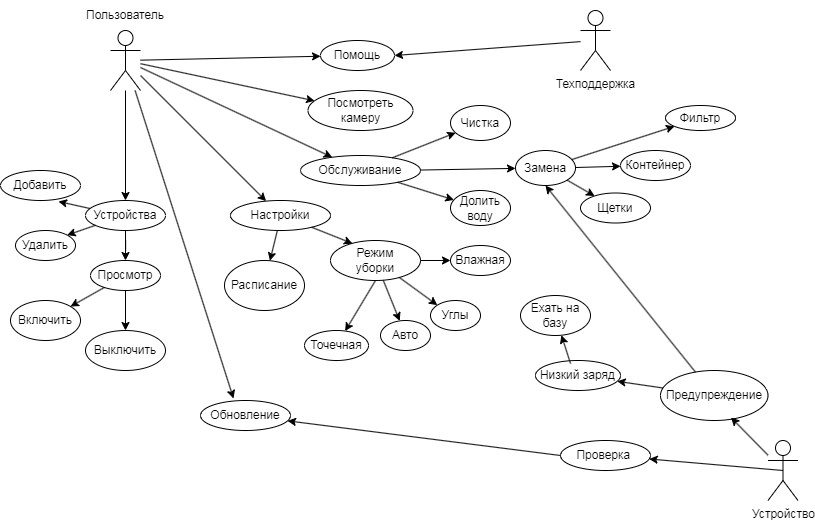

The diagram above was exported from draw.io. Its source (the exported page's mxGraphModel, read from the mxfile embedded in the PNG):
<mxGraphModel dx="1862" dy="569" grid="1" gridSize="10" guides="1" tooltips="1" connect="1" arrows="1" fold="1" page="1" pageScale="1" pageWidth="827" pageHeight="1169" math="0" shadow="0">
  <root>
    <mxCell id="0" />
    <mxCell id="1" parent="0" />
    <mxCell id="Hmz1zEKnYBkSnwA244hc-1" value="" style="shape=umlActor;verticalLabelPosition=bottom;verticalAlign=top;html=1;outlineConnect=0;" vertex="1" parent="1">
      <mxGeometry x="100" y="40" width="30" height="60" as="geometry" />
    </mxCell>
    <mxCell id="Hmz1zEKnYBkSnwA244hc-2" value="Помощь" style="ellipse;whiteSpace=wrap;html=1;" vertex="1" parent="1">
      <mxGeometry x="310" y="50" width="74" height="30" as="geometry" />
    </mxCell>
    <mxCell id="Hmz1zEKnYBkSnwA244hc-3" value="Настройки" style="ellipse;whiteSpace=wrap;html=1;" vertex="1" parent="1">
      <mxGeometry x="220" y="210" width="100" height="30" as="geometry" />
    </mxCell>
    <mxCell id="Hmz1zEKnYBkSnwA244hc-4" value="Добавить&lt;br&gt;" style="ellipse;whiteSpace=wrap;html=1;" vertex="1" parent="1">
      <mxGeometry x="-10" y="180" width="80" height="30" as="geometry" />
    </mxCell>
    <mxCell id="Hmz1zEKnYBkSnwA244hc-5" value="Обслуживание" style="ellipse;whiteSpace=wrap;html=1;" vertex="1" parent="1">
      <mxGeometry x="290" y="165" width="120" height="30" as="geometry" />
    </mxCell>
    <mxCell id="Hmz1zEKnYBkSnwA244hc-7" value="Просмотр" style="ellipse;whiteSpace=wrap;html=1;" vertex="1" parent="1">
      <mxGeometry x="80" y="270" width="70" height="30" as="geometry" />
    </mxCell>
    <mxCell id="Hmz1zEKnYBkSnwA244hc-18" style="edgeStyle=orthogonalEdgeStyle;rounded=0;orthogonalLoop=1;jettySize=auto;html=1;entryX=0.5;entryY=0;entryDx=0;entryDy=0;" edge="1" parent="1" source="Hmz1zEKnYBkSnwA244hc-8" target="Hmz1zEKnYBkSnwA244hc-7">
      <mxGeometry relative="1" as="geometry" />
    </mxCell>
    <mxCell id="Hmz1zEKnYBkSnwA244hc-8" value="Устройства" style="ellipse;whiteSpace=wrap;html=1;" vertex="1" parent="1">
      <mxGeometry x="75" y="210" width="80" height="30" as="geometry" />
    </mxCell>
    <mxCell id="Hmz1zEKnYBkSnwA244hc-9" value="Включить" style="ellipse;whiteSpace=wrap;html=1;" vertex="1" parent="1">
      <mxGeometry y="310" width="70" height="40" as="geometry" />
    </mxCell>
    <mxCell id="Hmz1zEKnYBkSnwA244hc-10" value="Выключить" style="ellipse;whiteSpace=wrap;html=1;" vertex="1" parent="1">
      <mxGeometry x="75" y="340" width="80" height="40" as="geometry" />
    </mxCell>
    <mxCell id="Hmz1zEKnYBkSnwA244hc-11" value="Удалить" style="ellipse;whiteSpace=wrap;html=1;" vertex="1" parent="1">
      <mxGeometry x="5" y="240" width="60" height="30" as="geometry" />
    </mxCell>
    <mxCell id="Hmz1zEKnYBkSnwA244hc-21" value="" style="endArrow=classic;html=1;rounded=0;" edge="1" parent="1" source="Hmz1zEKnYBkSnwA244hc-1" target="Hmz1zEKnYBkSnwA244hc-3">
      <mxGeometry width="50" height="50" relative="1" as="geometry">
        <mxPoint x="390" y="280" as="sourcePoint" />
        <mxPoint x="440" y="230" as="targetPoint" />
      </mxGeometry>
    </mxCell>
    <mxCell id="Hmz1zEKnYBkSnwA244hc-22" value="" style="endArrow=classic;html=1;rounded=0;entryX=0.725;entryY=1.033;entryDx=0;entryDy=0;entryPerimeter=0;" edge="1" parent="1" source="Hmz1zEKnYBkSnwA244hc-8" target="Hmz1zEKnYBkSnwA244hc-4">
      <mxGeometry width="50" height="50" relative="1" as="geometry">
        <mxPoint x="90" y="220" as="sourcePoint" />
        <mxPoint x="400" y="230" as="targetPoint" />
      </mxGeometry>
    </mxCell>
    <mxCell id="Hmz1zEKnYBkSnwA244hc-23" value="" style="endArrow=classic;html=1;rounded=0;entryX=1;entryY=0;entryDx=0;entryDy=0;" edge="1" parent="1" source="Hmz1zEKnYBkSnwA244hc-8" target="Hmz1zEKnYBkSnwA244hc-11">
      <mxGeometry width="50" height="50" relative="1" as="geometry">
        <mxPoint x="350" y="280" as="sourcePoint" />
        <mxPoint x="400" y="230" as="targetPoint" />
      </mxGeometry>
    </mxCell>
    <mxCell id="Hmz1zEKnYBkSnwA244hc-24" value="" style="endArrow=classic;html=1;rounded=0;" edge="1" parent="1" source="Hmz1zEKnYBkSnwA244hc-7" target="Hmz1zEKnYBkSnwA244hc-9">
      <mxGeometry width="50" height="50" relative="1" as="geometry">
        <mxPoint x="350" y="280" as="sourcePoint" />
        <mxPoint x="400" y="230" as="targetPoint" />
      </mxGeometry>
    </mxCell>
    <mxCell id="Hmz1zEKnYBkSnwA244hc-25" value="" style="endArrow=classic;html=1;rounded=0;" edge="1" parent="1" source="Hmz1zEKnYBkSnwA244hc-7" target="Hmz1zEKnYBkSnwA244hc-10">
      <mxGeometry width="50" height="50" relative="1" as="geometry">
        <mxPoint x="350" y="280" as="sourcePoint" />
        <mxPoint x="400" y="230" as="targetPoint" />
      </mxGeometry>
    </mxCell>
    <mxCell id="Hmz1zEKnYBkSnwA244hc-26" value="" style="endArrow=classic;html=1;rounded=0;" edge="1" parent="1" source="Hmz1zEKnYBkSnwA244hc-1" target="Hmz1zEKnYBkSnwA244hc-5">
      <mxGeometry width="50" height="50" relative="1" as="geometry">
        <mxPoint x="390" y="280" as="sourcePoint" />
        <mxPoint x="440" y="230" as="targetPoint" />
      </mxGeometry>
    </mxCell>
    <mxCell id="Hmz1zEKnYBkSnwA244hc-27" value="" style="endArrow=classic;html=1;rounded=0;" edge="1" parent="1" source="Hmz1zEKnYBkSnwA244hc-1" target="Hmz1zEKnYBkSnwA244hc-2">
      <mxGeometry width="50" height="50" relative="1" as="geometry">
        <mxPoint x="390" y="280" as="sourcePoint" />
        <mxPoint x="440" y="230" as="targetPoint" />
      </mxGeometry>
    </mxCell>
    <mxCell id="Hmz1zEKnYBkSnwA244hc-28" value="Техподдержка" style="shape=umlActor;verticalLabelPosition=bottom;verticalAlign=top;html=1;outlineConnect=0;" vertex="1" parent="1">
      <mxGeometry x="570" y="20" width="30" height="60" as="geometry" />
    </mxCell>
    <mxCell id="Hmz1zEKnYBkSnwA244hc-29" value="" style="endArrow=classic;html=1;rounded=0;entryX=1;entryY=0.5;entryDx=0;entryDy=0;" edge="1" parent="1" source="Hmz1zEKnYBkSnwA244hc-28" target="Hmz1zEKnYBkSnwA244hc-2">
      <mxGeometry width="50" height="50" relative="1" as="geometry">
        <mxPoint x="390" y="280" as="sourcePoint" />
        <mxPoint x="440" y="230" as="targetPoint" />
      </mxGeometry>
    </mxCell>
    <mxCell id="Hmz1zEKnYBkSnwA244hc-31" value="Режим&lt;br&gt;уборки" style="ellipse;whiteSpace=wrap;html=1;" vertex="1" parent="1">
      <mxGeometry x="320" y="250" width="90" height="40" as="geometry" />
    </mxCell>
    <mxCell id="Hmz1zEKnYBkSnwA244hc-32" value="Расписание" style="ellipse;whiteSpace=wrap;html=1;" vertex="1" parent="1">
      <mxGeometry x="214" y="270" width="80" height="50" as="geometry" />
    </mxCell>
    <mxCell id="Hmz1zEKnYBkSnwA244hc-33" value="Точечная" style="ellipse;whiteSpace=wrap;html=1;" vertex="1" parent="1">
      <mxGeometry x="294" y="340" width="64" height="30" as="geometry" />
    </mxCell>
    <mxCell id="Hmz1zEKnYBkSnwA244hc-34" value="" style="endArrow=classic;html=1;rounded=0;" edge="1" parent="1" source="Hmz1zEKnYBkSnwA244hc-3" target="Hmz1zEKnYBkSnwA244hc-32">
      <mxGeometry width="50" height="50" relative="1" as="geometry">
        <mxPoint x="390" y="280" as="sourcePoint" />
        <mxPoint x="440" y="230" as="targetPoint" />
      </mxGeometry>
    </mxCell>
    <mxCell id="Hmz1zEKnYBkSnwA244hc-35" value="" style="endArrow=classic;html=1;rounded=0;entryX=0.244;entryY=0.075;entryDx=0;entryDy=0;entryPerimeter=0;" edge="1" parent="1" source="Hmz1zEKnYBkSnwA244hc-3" target="Hmz1zEKnYBkSnwA244hc-31">
      <mxGeometry width="50" height="50" relative="1" as="geometry">
        <mxPoint x="390" y="280" as="sourcePoint" />
        <mxPoint x="440" y="230" as="targetPoint" />
      </mxGeometry>
    </mxCell>
    <mxCell id="Hmz1zEKnYBkSnwA244hc-36" value="Авто" style="ellipse;whiteSpace=wrap;html=1;" vertex="1" parent="1">
      <mxGeometry x="370" y="330" width="50" height="30" as="geometry" />
    </mxCell>
    <mxCell id="Hmz1zEKnYBkSnwA244hc-37" value="Углы" style="ellipse;whiteSpace=wrap;html=1;" vertex="1" parent="1">
      <mxGeometry x="420" y="310" width="50" height="30" as="geometry" />
    </mxCell>
    <mxCell id="Hmz1zEKnYBkSnwA244hc-38" value="Влажная" style="ellipse;whiteSpace=wrap;html=1;" vertex="1" parent="1">
      <mxGeometry x="440" y="255" width="60" height="30" as="geometry" />
    </mxCell>
    <mxCell id="Hmz1zEKnYBkSnwA244hc-39" value="" style="endArrow=classic;html=1;rounded=0;exitX=0.5;exitY=1;exitDx=0;exitDy=0;" edge="1" parent="1" source="Hmz1zEKnYBkSnwA244hc-31" target="Hmz1zEKnYBkSnwA244hc-33">
      <mxGeometry width="50" height="50" relative="1" as="geometry">
        <mxPoint x="390" y="280" as="sourcePoint" />
        <mxPoint x="440" y="230" as="targetPoint" />
      </mxGeometry>
    </mxCell>
    <mxCell id="Hmz1zEKnYBkSnwA244hc-40" value="" style="endArrow=classic;html=1;rounded=0;" edge="1" parent="1" source="Hmz1zEKnYBkSnwA244hc-31" target="Hmz1zEKnYBkSnwA244hc-36">
      <mxGeometry width="50" height="50" relative="1" as="geometry">
        <mxPoint x="390" y="280" as="sourcePoint" />
        <mxPoint x="440" y="230" as="targetPoint" />
      </mxGeometry>
    </mxCell>
    <mxCell id="Hmz1zEKnYBkSnwA244hc-41" value="" style="endArrow=classic;html=1;rounded=0;entryX=0;entryY=0;entryDx=0;entryDy=0;" edge="1" parent="1" source="Hmz1zEKnYBkSnwA244hc-31" target="Hmz1zEKnYBkSnwA244hc-37">
      <mxGeometry width="50" height="50" relative="1" as="geometry">
        <mxPoint x="390" y="280" as="sourcePoint" />
        <mxPoint x="440" y="230" as="targetPoint" />
      </mxGeometry>
    </mxCell>
    <mxCell id="Hmz1zEKnYBkSnwA244hc-42" value="" style="endArrow=classic;html=1;rounded=0;entryX=0;entryY=0.5;entryDx=0;entryDy=0;" edge="1" parent="1" source="Hmz1zEKnYBkSnwA244hc-31" target="Hmz1zEKnYBkSnwA244hc-38">
      <mxGeometry width="50" height="50" relative="1" as="geometry">
        <mxPoint x="390" y="280" as="sourcePoint" />
        <mxPoint x="440" y="230" as="targetPoint" />
      </mxGeometry>
    </mxCell>
    <mxCell id="Hmz1zEKnYBkSnwA244hc-43" value="Замена" style="ellipse;whiteSpace=wrap;html=1;" vertex="1" parent="1">
      <mxGeometry x="505" y="160" width="60" height="35" as="geometry" />
    </mxCell>
    <mxCell id="Hmz1zEKnYBkSnwA244hc-44" value="Чистка" style="ellipse;whiteSpace=wrap;html=1;" vertex="1" parent="1">
      <mxGeometry x="440" y="115" width="60" height="35" as="geometry" />
    </mxCell>
    <mxCell id="Hmz1zEKnYBkSnwA244hc-45" value="Долить&lt;br&gt;воду" style="ellipse;whiteSpace=wrap;html=1;" vertex="1" parent="1">
      <mxGeometry x="440" y="200" width="60" height="35" as="geometry" />
    </mxCell>
    <mxCell id="Hmz1zEKnYBkSnwA244hc-46" value="" style="endArrow=classic;html=1;rounded=0;" edge="1" parent="1" source="Hmz1zEKnYBkSnwA244hc-5" target="Hmz1zEKnYBkSnwA244hc-45">
      <mxGeometry width="50" height="50" relative="1" as="geometry">
        <mxPoint x="390" y="280" as="sourcePoint" />
        <mxPoint x="440" y="230" as="targetPoint" />
      </mxGeometry>
    </mxCell>
    <mxCell id="Hmz1zEKnYBkSnwA244hc-47" value="" style="endArrow=classic;html=1;rounded=0;" edge="1" parent="1" source="Hmz1zEKnYBkSnwA244hc-5" target="Hmz1zEKnYBkSnwA244hc-44">
      <mxGeometry width="50" height="50" relative="1" as="geometry">
        <mxPoint x="390" y="280" as="sourcePoint" />
        <mxPoint x="440" y="230" as="targetPoint" />
      </mxGeometry>
    </mxCell>
    <mxCell id="Hmz1zEKnYBkSnwA244hc-48" value="" style="endArrow=classic;html=1;rounded=0;" edge="1" parent="1" source="Hmz1zEKnYBkSnwA244hc-5" target="Hmz1zEKnYBkSnwA244hc-43">
      <mxGeometry width="50" height="50" relative="1" as="geometry">
        <mxPoint x="390" y="280" as="sourcePoint" />
        <mxPoint x="440" y="230" as="targetPoint" />
      </mxGeometry>
    </mxCell>
    <mxCell id="Hmz1zEKnYBkSnwA244hc-49" value="Фильтр" style="ellipse;whiteSpace=wrap;html=1;" vertex="1" parent="1">
      <mxGeometry x="655" y="115" width="70" height="25" as="geometry" />
    </mxCell>
    <mxCell id="Hmz1zEKnYBkSnwA244hc-50" value="Контейнер" style="ellipse;whiteSpace=wrap;html=1;" vertex="1" parent="1">
      <mxGeometry x="610" y="160" width="70" height="30" as="geometry" />
    </mxCell>
    <mxCell id="Hmz1zEKnYBkSnwA244hc-51" value="Щетки" style="ellipse;whiteSpace=wrap;html=1;" vertex="1" parent="1">
      <mxGeometry x="570" y="202.5" width="70" height="30" as="geometry" />
    </mxCell>
    <mxCell id="Hmz1zEKnYBkSnwA244hc-52" value="" style="endArrow=classic;html=1;rounded=0;" edge="1" parent="1" source="Hmz1zEKnYBkSnwA244hc-43" target="Hmz1zEKnYBkSnwA244hc-51">
      <mxGeometry width="50" height="50" relative="1" as="geometry">
        <mxPoint x="390" y="280" as="sourcePoint" />
        <mxPoint x="440" y="230" as="targetPoint" />
      </mxGeometry>
    </mxCell>
    <mxCell id="Hmz1zEKnYBkSnwA244hc-53" value="" style="endArrow=classic;html=1;rounded=0;" edge="1" parent="1" source="Hmz1zEKnYBkSnwA244hc-43" target="Hmz1zEKnYBkSnwA244hc-50">
      <mxGeometry width="50" height="50" relative="1" as="geometry">
        <mxPoint x="390" y="280" as="sourcePoint" />
        <mxPoint x="440" y="230" as="targetPoint" />
      </mxGeometry>
    </mxCell>
    <mxCell id="Hmz1zEKnYBkSnwA244hc-54" value="" style="endArrow=classic;html=1;rounded=0;" edge="1" parent="1" source="Hmz1zEKnYBkSnwA244hc-43" target="Hmz1zEKnYBkSnwA244hc-49">
      <mxGeometry width="50" height="50" relative="1" as="geometry">
        <mxPoint x="390" y="280" as="sourcePoint" />
        <mxPoint x="440" y="230" as="targetPoint" />
      </mxGeometry>
    </mxCell>
    <mxCell id="Hmz1zEKnYBkSnwA244hc-55" value="Обновление" style="ellipse;whiteSpace=wrap;html=1;" vertex="1" parent="1">
      <mxGeometry x="190" y="410" width="90" height="30" as="geometry" />
    </mxCell>
    <mxCell id="Hmz1zEKnYBkSnwA244hc-56" value="" style="endArrow=classic;html=1;rounded=0;" edge="1" parent="1" source="Hmz1zEKnYBkSnwA244hc-1" target="Hmz1zEKnYBkSnwA244hc-8">
      <mxGeometry width="50" height="50" relative="1" as="geometry">
        <mxPoint x="390" y="280" as="sourcePoint" />
        <mxPoint x="440" y="230" as="targetPoint" />
      </mxGeometry>
    </mxCell>
    <mxCell id="Hmz1zEKnYBkSnwA244hc-58" value="Пользователь" style="text;html=1;strokeColor=none;fillColor=none;align=center;verticalAlign=middle;whiteSpace=wrap;rounded=0;" vertex="1" parent="1">
      <mxGeometry x="85" y="10" width="60" height="30" as="geometry" />
    </mxCell>
    <mxCell id="Hmz1zEKnYBkSnwA244hc-59" value="" style="endArrow=classic;html=1;rounded=0;entryX=0.367;entryY=-0.067;entryDx=0;entryDy=0;entryPerimeter=0;" edge="1" parent="1" source="Hmz1zEKnYBkSnwA244hc-1" target="Hmz1zEKnYBkSnwA244hc-55">
      <mxGeometry width="50" height="50" relative="1" as="geometry">
        <mxPoint x="390" y="380" as="sourcePoint" />
        <mxPoint x="440" y="330" as="targetPoint" />
      </mxGeometry>
    </mxCell>
    <mxCell id="Hmz1zEKnYBkSnwA244hc-61" value="Устройство" style="shape=umlActor;verticalLabelPosition=bottom;verticalAlign=top;html=1;outlineConnect=0;" vertex="1" parent="1">
      <mxGeometry x="757.5" y="450" width="30" height="60" as="geometry" />
    </mxCell>
    <mxCell id="Hmz1zEKnYBkSnwA244hc-69" value="Низкий заряд" style="ellipse;whiteSpace=wrap;html=1;" vertex="1" parent="1">
      <mxGeometry x="525" y="370" width="85" height="30" as="geometry" />
    </mxCell>
    <mxCell id="Hmz1zEKnYBkSnwA244hc-70" value="Предупреждение" style="ellipse;whiteSpace=wrap;html=1;" vertex="1" parent="1">
      <mxGeometry x="650" y="380" width="107.5" height="50" as="geometry" />
    </mxCell>
    <mxCell id="Hmz1zEKnYBkSnwA244hc-72" value="" style="endArrow=classic;html=1;rounded=0;entryX=0.5;entryY=1;entryDx=0;entryDy=0;" edge="1" parent="1" source="Hmz1zEKnYBkSnwA244hc-70" target="Hmz1zEKnYBkSnwA244hc-43">
      <mxGeometry width="50" height="50" relative="1" as="geometry">
        <mxPoint x="390" y="380" as="sourcePoint" />
        <mxPoint x="440" y="330" as="targetPoint" />
      </mxGeometry>
    </mxCell>
    <mxCell id="Hmz1zEKnYBkSnwA244hc-73" value="" style="endArrow=classic;html=1;rounded=0;entryX=0.656;entryY=0.94;entryDx=0;entryDy=0;entryPerimeter=0;" edge="1" parent="1" source="Hmz1zEKnYBkSnwA244hc-61" target="Hmz1zEKnYBkSnwA244hc-70">
      <mxGeometry width="50" height="50" relative="1" as="geometry">
        <mxPoint x="390" y="380" as="sourcePoint" />
        <mxPoint x="440" y="330" as="targetPoint" />
      </mxGeometry>
    </mxCell>
    <mxCell id="Hmz1zEKnYBkSnwA244hc-74" value="Ехать на базу" style="ellipse;whiteSpace=wrap;html=1;" vertex="1" parent="1">
      <mxGeometry x="510" y="305" width="70" height="40" as="geometry" />
    </mxCell>
    <mxCell id="Hmz1zEKnYBkSnwA244hc-75" value="" style="endArrow=classic;html=1;rounded=0;" edge="1" parent="1" source="Hmz1zEKnYBkSnwA244hc-70" target="Hmz1zEKnYBkSnwA244hc-69">
      <mxGeometry width="50" height="50" relative="1" as="geometry">
        <mxPoint x="390" y="380" as="sourcePoint" />
        <mxPoint x="440" y="330" as="targetPoint" />
      </mxGeometry>
    </mxCell>
    <mxCell id="Hmz1zEKnYBkSnwA244hc-76" value="" style="endArrow=classic;html=1;rounded=0;exitX=0.412;exitY=0.1;exitDx=0;exitDy=0;exitPerimeter=0;" edge="1" parent="1" source="Hmz1zEKnYBkSnwA244hc-69" target="Hmz1zEKnYBkSnwA244hc-74">
      <mxGeometry width="50" height="50" relative="1" as="geometry">
        <mxPoint x="390" y="380" as="sourcePoint" />
        <mxPoint x="440" y="330" as="targetPoint" />
      </mxGeometry>
    </mxCell>
    <mxCell id="Hmz1zEKnYBkSnwA244hc-77" value="Проверка&amp;nbsp;" style="ellipse;whiteSpace=wrap;html=1;" vertex="1" parent="1">
      <mxGeometry x="550" y="450" width="90" height="30" as="geometry" />
    </mxCell>
    <mxCell id="Hmz1zEKnYBkSnwA244hc-78" value="" style="endArrow=classic;html=1;rounded=0;exitX=0.5;exitY=0.5;exitDx=0;exitDy=0;exitPerimeter=0;" edge="1" parent="1" source="Hmz1zEKnYBkSnwA244hc-61" target="Hmz1zEKnYBkSnwA244hc-77">
      <mxGeometry width="50" height="50" relative="1" as="geometry">
        <mxPoint x="390" y="380" as="sourcePoint" />
        <mxPoint x="440" y="330" as="targetPoint" />
      </mxGeometry>
    </mxCell>
    <mxCell id="Hmz1zEKnYBkSnwA244hc-79" value="" style="endArrow=classic;html=1;rounded=0;exitX=0;exitY=0.5;exitDx=0;exitDy=0;" edge="1" parent="1" source="Hmz1zEKnYBkSnwA244hc-77" target="Hmz1zEKnYBkSnwA244hc-55">
      <mxGeometry width="50" height="50" relative="1" as="geometry">
        <mxPoint x="390" y="310" as="sourcePoint" />
        <mxPoint x="440" y="260" as="targetPoint" />
      </mxGeometry>
    </mxCell>
    <mxCell id="Hmz1zEKnYBkSnwA244hc-83" value="Посмотреть&lt;br&gt;камеру" style="ellipse;whiteSpace=wrap;html=1;" vertex="1" parent="1">
      <mxGeometry x="297.5" y="100" width="105" height="40" as="geometry" />
    </mxCell>
    <mxCell id="Hmz1zEKnYBkSnwA244hc-84" value="" style="endArrow=classic;html=1;rounded=0;" edge="1" parent="1" source="Hmz1zEKnYBkSnwA244hc-1" target="Hmz1zEKnYBkSnwA244hc-83">
      <mxGeometry width="50" height="50" relative="1" as="geometry">
        <mxPoint x="390" y="310" as="sourcePoint" />
        <mxPoint x="440" y="260" as="targetPoint" />
      </mxGeometry>
    </mxCell>
  </root>
</mxGraphModel>